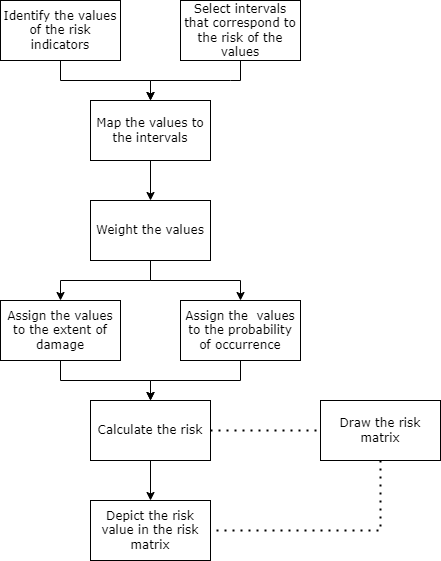

The diagram above was exported from draw.io. Its source (the exported page's mxGraphModel, read from the mxfile embedded in the PNG):
<mxGraphModel dx="813" dy="438" grid="1" gridSize="10" guides="1" tooltips="1" connect="1" arrows="1" fold="1" page="1" pageScale="1" pageWidth="827" pageHeight="1169" math="0" shadow="0">
  <root>
    <mxCell id="0" />
    <mxCell id="1" parent="0" />
    <mxCell id="HkLtX7ceC_-ZQHynzpYz-1" value="&lt;font face=&quot;Verdana&quot;&gt;Identify the values of the risk indicators&lt;/font&gt;" style="rounded=0;whiteSpace=wrap;html=1;" vertex="1" parent="1">
      <mxGeometry x="240" y="90" width="120" height="60" as="geometry" />
    </mxCell>
    <mxCell id="HkLtX7ceC_-ZQHynzpYz-2" value="Select intervals that correspond to the risk of the values" style="rounded=0;whiteSpace=wrap;html=1;fontFamily=Verdana;" vertex="1" parent="1">
      <mxGeometry x="420" y="90" width="120" height="60" as="geometry" />
    </mxCell>
    <mxCell id="HkLtX7ceC_-ZQHynzpYz-4" value="Map the values to the intervals" style="rounded=0;whiteSpace=wrap;html=1;fontFamily=Verdana;" vertex="1" parent="1">
      <mxGeometry x="330" y="190" width="120" height="60" as="geometry" />
    </mxCell>
    <mxCell id="HkLtX7ceC_-ZQHynzpYz-5" value="" style="endArrow=classic;html=1;rounded=0;fontFamily=Verdana;exitX=0.5;exitY=1;exitDx=0;exitDy=0;entryX=0.5;entryY=0;entryDx=0;entryDy=0;" edge="1" parent="1" source="HkLtX7ceC_-ZQHynzpYz-2" target="HkLtX7ceC_-ZQHynzpYz-4">
      <mxGeometry width="50" height="50" relative="1" as="geometry">
        <mxPoint x="390" y="370" as="sourcePoint" />
        <mxPoint x="440" y="320" as="targetPoint" />
        <Array as="points">
          <mxPoint x="480" y="170" />
          <mxPoint x="470" y="170" />
          <mxPoint x="390" y="170" />
        </Array>
      </mxGeometry>
    </mxCell>
    <mxCell id="HkLtX7ceC_-ZQHynzpYz-6" value="" style="endArrow=classic;html=1;rounded=0;fontFamily=Verdana;exitX=0.5;exitY=1;exitDx=0;exitDy=0;entryX=0.5;entryY=0;entryDx=0;entryDy=0;" edge="1" parent="1" source="HkLtX7ceC_-ZQHynzpYz-1" target="HkLtX7ceC_-ZQHynzpYz-4">
      <mxGeometry width="50" height="50" relative="1" as="geometry">
        <mxPoint x="490" y="180" as="sourcePoint" />
        <mxPoint x="540" y="130" as="targetPoint" />
        <Array as="points">
          <mxPoint x="300" y="170" />
          <mxPoint x="390" y="170" />
        </Array>
      </mxGeometry>
    </mxCell>
    <mxCell id="HkLtX7ceC_-ZQHynzpYz-7" value="Weight the values" style="rounded=0;whiteSpace=wrap;html=1;fontFamily=Verdana;" vertex="1" parent="1">
      <mxGeometry x="330" y="290" width="120" height="60" as="geometry" />
    </mxCell>
    <mxCell id="HkLtX7ceC_-ZQHynzpYz-8" value="" style="endArrow=classic;html=1;rounded=0;fontFamily=Verdana;exitX=0.5;exitY=1;exitDx=0;exitDy=0;entryX=0.5;entryY=0;entryDx=0;entryDy=0;" edge="1" parent="1" source="HkLtX7ceC_-ZQHynzpYz-4" target="HkLtX7ceC_-ZQHynzpYz-7">
      <mxGeometry width="50" height="50" relative="1" as="geometry">
        <mxPoint x="500" y="360" as="sourcePoint" />
        <mxPoint x="550" y="310" as="targetPoint" />
      </mxGeometry>
    </mxCell>
    <mxCell id="HkLtX7ceC_-ZQHynzpYz-9" value="Assign the values to the extent of damage" style="rounded=0;whiteSpace=wrap;html=1;fontFamily=Verdana;" vertex="1" parent="1">
      <mxGeometry x="240" y="390" width="120" height="60" as="geometry" />
    </mxCell>
    <mxCell id="HkLtX7ceC_-ZQHynzpYz-10" value="Assign the&amp;nbsp; values to the probability of occurrence" style="rounded=0;whiteSpace=wrap;html=1;fontFamily=Verdana;" vertex="1" parent="1">
      <mxGeometry x="420" y="390" width="120" height="60" as="geometry" />
    </mxCell>
    <mxCell id="HkLtX7ceC_-ZQHynzpYz-12" value="" style="endArrow=classic;html=1;rounded=0;fontFamily=Verdana;exitX=0.5;exitY=1;exitDx=0;exitDy=0;entryX=0.5;entryY=0;entryDx=0;entryDy=0;" edge="1" parent="1" source="HkLtX7ceC_-ZQHynzpYz-7" target="HkLtX7ceC_-ZQHynzpYz-9">
      <mxGeometry width="50" height="50" relative="1" as="geometry">
        <mxPoint x="460" y="340" as="sourcePoint" />
        <mxPoint x="510" y="290" as="targetPoint" />
        <Array as="points">
          <mxPoint x="390" y="370" />
          <mxPoint x="300" y="370" />
        </Array>
      </mxGeometry>
    </mxCell>
    <mxCell id="HkLtX7ceC_-ZQHynzpYz-13" value="" style="endArrow=classic;html=1;rounded=0;fontFamily=Verdana;exitX=0.5;exitY=1;exitDx=0;exitDy=0;entryX=0.5;entryY=0;entryDx=0;entryDy=0;" edge="1" parent="1" source="HkLtX7ceC_-ZQHynzpYz-7" target="HkLtX7ceC_-ZQHynzpYz-10">
      <mxGeometry width="50" height="50" relative="1" as="geometry">
        <mxPoint x="470" y="330" as="sourcePoint" />
        <mxPoint x="520" y="280" as="targetPoint" />
        <Array as="points">
          <mxPoint x="390" y="370" />
          <mxPoint x="480" y="370" />
        </Array>
      </mxGeometry>
    </mxCell>
    <mxCell id="HkLtX7ceC_-ZQHynzpYz-14" value="Calculate the risk" style="rounded=0;whiteSpace=wrap;html=1;fontFamily=Verdana;" vertex="1" parent="1">
      <mxGeometry x="330" y="490" width="120" height="60" as="geometry" />
    </mxCell>
    <mxCell id="HkLtX7ceC_-ZQHynzpYz-15" value="" style="endArrow=classic;html=1;rounded=0;fontFamily=Verdana;exitX=0.5;exitY=1;exitDx=0;exitDy=0;entryX=0.5;entryY=0;entryDx=0;entryDy=0;" edge="1" parent="1" source="HkLtX7ceC_-ZQHynzpYz-10" target="HkLtX7ceC_-ZQHynzpYz-14">
      <mxGeometry width="50" height="50" relative="1" as="geometry">
        <mxPoint x="470" y="540" as="sourcePoint" />
        <mxPoint x="520" y="490" as="targetPoint" />
        <Array as="points">
          <mxPoint x="480" y="470" />
          <mxPoint x="390" y="470" />
        </Array>
      </mxGeometry>
    </mxCell>
    <mxCell id="HkLtX7ceC_-ZQHynzpYz-16" value="" style="endArrow=classic;html=1;rounded=0;fontFamily=Verdana;exitX=0.5;exitY=1;exitDx=0;exitDy=0;entryX=0.5;entryY=0;entryDx=0;entryDy=0;" edge="1" parent="1" source="HkLtX7ceC_-ZQHynzpYz-9" target="HkLtX7ceC_-ZQHynzpYz-14">
      <mxGeometry width="50" height="50" relative="1" as="geometry">
        <mxPoint x="470" y="400" as="sourcePoint" />
        <mxPoint x="520" y="350" as="targetPoint" />
        <Array as="points">
          <mxPoint x="300" y="470" />
          <mxPoint x="390" y="470" />
        </Array>
      </mxGeometry>
    </mxCell>
    <mxCell id="HkLtX7ceC_-ZQHynzpYz-17" value="Depict the risk value in the risk matrix" style="rounded=0;whiteSpace=wrap;html=1;fontFamily=Verdana;" vertex="1" parent="1">
      <mxGeometry x="330" y="590" width="120" height="60" as="geometry" />
    </mxCell>
    <mxCell id="HkLtX7ceC_-ZQHynzpYz-19" value="" style="endArrow=none;dashed=1;html=1;dashPattern=1 3;strokeWidth=2;rounded=0;fontFamily=Verdana;exitX=1;exitY=0.5;exitDx=0;exitDy=0;" edge="1" parent="1" source="HkLtX7ceC_-ZQHynzpYz-14">
      <mxGeometry width="50" height="50" relative="1" as="geometry">
        <mxPoint x="470" y="540" as="sourcePoint" />
        <mxPoint x="560" y="520" as="targetPoint" />
      </mxGeometry>
    </mxCell>
    <mxCell id="HkLtX7ceC_-ZQHynzpYz-20" value="Draw the risk matrix" style="rounded=0;whiteSpace=wrap;html=1;fontFamily=Verdana;" vertex="1" parent="1">
      <mxGeometry x="560" y="490" width="120" height="60" as="geometry" />
    </mxCell>
    <mxCell id="HkLtX7ceC_-ZQHynzpYz-21" value="" style="endArrow=classic;html=1;rounded=0;fontFamily=Verdana;exitX=0.5;exitY=1;exitDx=0;exitDy=0;" edge="1" parent="1" source="HkLtX7ceC_-ZQHynzpYz-14" target="HkLtX7ceC_-ZQHynzpYz-17">
      <mxGeometry width="50" height="50" relative="1" as="geometry">
        <mxPoint x="500" y="580" as="sourcePoint" />
        <mxPoint x="550" y="530" as="targetPoint" />
      </mxGeometry>
    </mxCell>
    <mxCell id="HkLtX7ceC_-ZQHynzpYz-22" value="" style="endArrow=none;dashed=1;html=1;dashPattern=1 3;strokeWidth=2;rounded=0;fontFamily=Verdana;exitX=0.5;exitY=1;exitDx=0;exitDy=0;entryX=1;entryY=0.5;entryDx=0;entryDy=0;" edge="1" parent="1" source="HkLtX7ceC_-ZQHynzpYz-20" target="HkLtX7ceC_-ZQHynzpYz-17">
      <mxGeometry width="50" height="50" relative="1" as="geometry">
        <mxPoint x="500" y="580" as="sourcePoint" />
        <mxPoint x="550" y="530" as="targetPoint" />
        <Array as="points">
          <mxPoint x="620" y="620" />
        </Array>
      </mxGeometry>
    </mxCell>
  </root>
</mxGraphModel>